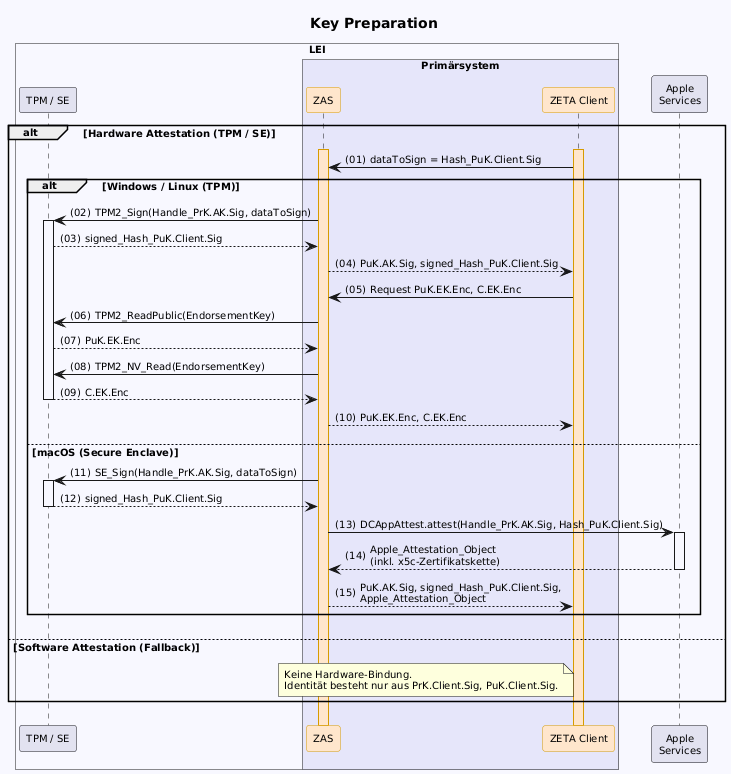

The diagram above was rendered by PlantUML. Its source (embedded in the PNG):
@startuml "key-preparation"
autonumber "(00)"
skinparam defaultFontSize 10
skinparam defaultFontName Helvetica
skinparam DefaultMonospacedFontName Courier
skinparam lengthAdjust none
skinparam sequenceReferenceBackgroundColor White
skinparam SequenceReferenceFontSize 12
skinparam sequenceMessageAlign left
hide stereotype

' Box colors
!define ZETA_GUARD_COLOR #FFF3E5
!define LEI_COLOR #GhostWhite
!define LEI_COMPONENT_COLOR #E4E4F4
!define PRIMAERSYSTEM_COLOR #Lavender
!define PROVIDER_COLOR #EDFDEC

' Participant colors
<style>
sequenceDiagram {
  .zeta {
    BackgroundColor #FFE6CC
    LineColor #D79B00
  }
}
</style>

<style>
sequenceDiagram {
  .provider {
    BackgroundColor #D5E8D4
    LineColor #82B366
  }
}
</style>

title Key Preparation

!pragma teoz true

box "LEI" LEI_COLOR
  participant "TPM / SE" as TPM LEI_COMPONENT_COLOR
  box "Primärsystem" PRIMAERSYSTEM_COLOR
    participant ZAS as "ZAS" <<zeta>>
    participant Client as "ZETA Client" <<zeta>>
  end box
end box

participant "Apple\nServices" as Apple

alt Hardware Attestation (TPM / SE)
    Client++
    ZAS++
    Client -> ZAS: dataToSign = Hash_PuK.Client.Sig
    alt Windows / Linux (TPM)
        ZAS -> TPM++: TPM2_Sign(Handle_PrK.AK.Sig, dataToSign)
        TPM --> ZAS: signed_Hash_PuK.Client.Sig
        ZAS --> Client: PuK.AK.Sig, signed_Hash_PuK.Client.Sig
        Client -> ZAS: Request PuK.EK.Enc, C.EK.Enc
        ZAS -> TPM: TPM2_ReadPublic(EndorsementKey)
        TPM --> ZAS: PuK.EK.Enc
        ZAS -> TPM: TPM2_NV_Read(EndorsementKey)
        TPM --> ZAS--: C.EK.Enc
        ZAS --> Client: PuK.EK.Enc, C.EK.Enc
    else macOS (Secure Enclave)
        ZAS -> TPM++: SE_Sign(Handle_PrK.AK.Sig, dataToSign)
        TPM --> ZAS--: signed_Hash_PuK.Client.Sig
        ZAS -> Apple++: DCAppAttest.attest(Handle_PrK.AK.Sig, Hash_PuK.Client.Sig)
        Apple --> ZAS--: Apple_Attestation_Object\n(inkl. x5c-Zertifikatskette)
        ZAS --> Client: PuK.AK.Sig, signed_Hash_PuK.Client.Sig,\nApple_Attestation_Object
    end
else Software Attestation (Fallback)
    note left of Client: Keine Hardware-Bindung.\nIdentität besteht nur aus PrK.Client.Sig, PuK.Client.Sig.
end

@enduml